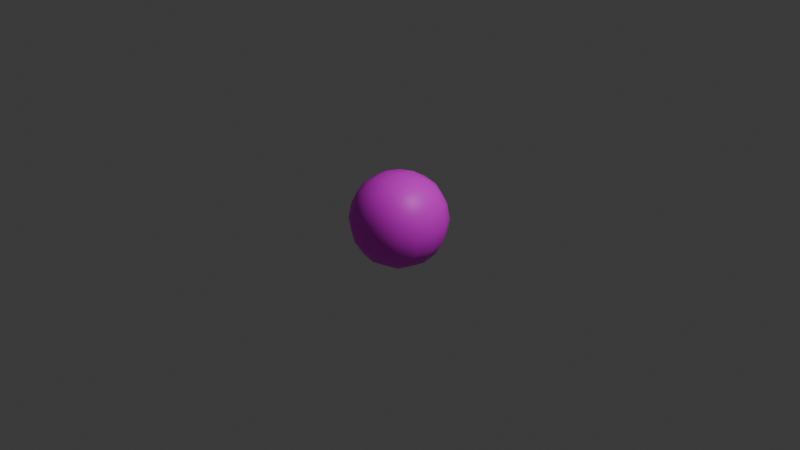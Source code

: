 # Source: PlayerBullet.blend  (saved by Blender 4.4.32; exported with 4.5.12 LTS)
import bpy
from mathutils import Matrix  # noqa: F401  (used for matrix-valued properties, if any)

bpy.ops.wm.read_factory_settings(use_empty=True)
scene = bpy.context.scene
scene.name = 'Scene'

# ---- collections
col_collection = bpy.data.collections.new('Collection'); scene.collection.children.link(col_collection)

# ---- images (referenced by path relative to the original .blend; pixels are not part of the script)
import os
ASSET_DIR = os.environ.get("B2B_ASSET_DIR", "")  # directory of the original .blend (textures are referenced by path, not embedded)
HERE = os.path.dirname(os.path.abspath(__file__))  # packed textures are extracted next to this script under _unpacked/

def load_image(name, relpath, width, height, colorspace="sRGB"):
    """Load a texture the original file referenced (path relative to the .blend, or extracted next to this script)."""
    p = next((c for c in (os.path.join(HERE, relpath), os.path.join(ASSET_DIR, relpath)) if relpath and os.path.exists(c)), "")
    if p:
        img = bpy.data.images.load(p, check_existing=True)
        img.name = name
    else:  # same state as the original file: an image datablock whose file is absent (Cycles renders it pink)
        img = bpy.data.images.new(name, width, height)
        img.source = "FILE"
        img.filepath = "//" + (relpath or name)
    img.colorspace_settings.name = colorspace
    return img
img_bullet_png = load_image('Bullet.png', 'Bullet.png', 1024, 1024, 'sRGB')

# ---- materials (node trees are filled in below, after node groups)
mat_material = bpy.data.materials.new('Material')
mat_material.alpha_threshold = 0.0
mat_material.roughness = 0.5
mat_material.line_color = (0.0, 0.0, 0.0, 1.0)

# ---- material node trees
mat_material.use_nodes = True; mat_material.node_tree.nodes.clear()
_N = mat_material.node_tree.nodes; _L = mat_material.node_tree.links
n0 = _N.new('ShaderNodeOutputMaterial'); n0.name = 'Material Output'; n0.location = (300, 300)
n1 = _N.new('ShaderNodeBsdfPrincipled'); n1.name = 'Principled BSDF'; n1.location = (10, 300)
n1.inputs[3].default_value = 1.45
n2 = _N.new('ShaderNodeTexImage'); n2.name = '画像テクスチャ'; n2.location = (-280, 275)
n2.image = img_bullet_png
_L.new(n1.outputs[0], n0.inputs[0])
_L.new(n2.outputs[0], n1.inputs[0])
n0.is_active_output = True

# ---- world
world_world = bpy.data.worlds.new('World'); scene.world = world_world
world_world.use_nodes = True; world_world.node_tree.nodes.clear()
_N = world_world.node_tree.nodes; _L = world_world.node_tree.links
n0 = _N.new('ShaderNodeOutputWorld'); n0.name = 'World Output'; n0.location = (300, 300)
n1 = _N.new('ShaderNodeBackground'); n1.name = 'Background'; n1.location = (10, 300)
n1.inputs[0].default_value = (0.05088, 0.05088, 0.05088, 1.0)
_L.new(n1.outputs[0], n0.inputs[0])
n0.is_active_output = True
world_world.color = (0.05088, 0.05088, 0.05088)
world_world.sun_shadow_jitter_overblur = 0.0

# ---- cameras
cam_camera = bpy.data.cameras.new('Camera')
cam_camera.clip_end = 100.0
cam_camera.ortho_scale = 7.314

# ---- lights
light_light = bpy.data.lights.new('Light', 'POINT')
light_light.energy = 1000.0
light_light.shadow_soft_size = 0.1

# ---- meshes
me_cube = bpy.data.meshes.new('Cube')
me_cube.from_pydata([(0.2978, 0.2978, 0.2978), (0.2978, 0.2978, -0.2978), (0.2978, -0.2978, 0.2978), (0.2978, -0.2978, -0.2978), (-0.2978, 0.2978, 0.2978), (-0.2978, 0.2978, -0.2978), (-0.2978, -0.2978, 0.2978), (-0.2978, -0.2978, -0.2978), (-0.3412, 0.1767, -0.3412), (-0.3631, 9.43e-09, -0.3631), (-0.3412, -0.1767, -0.3412), (0.1767, 0.3412, -0.3412), (3.328e-09, 0.3631, -0.3631), (-0.1767, 0.3412, -0.3412), (0.3412, 0.3412, 0.1767), (0.3631, 0.3631, 1.109e-09), (0.3412, 0.3412, -0.1767), (-0.3412, -0.3412, -0.1767), (-0.3631, -0.3631, -1.664e-09), (-0.3412, -0.3412, 0.1767), (0.3412, -0.3412, 0.1767), (0.3631, -0.3631, 1.109e-09), (0.3412, -0.3412, -0.1767), (-0.3412, 0.3412, 0.1767), (-0.3631, 0.3631, -1.664e-09), (-0.3412, 0.3412, -0.1767), (0.1767, -0.3412, 0.3412), (-1.109e-09, -0.3631, 0.3631), (-0.1767, -0.3412, 0.3412), (0.3412, 0.1767, 0.3412), (0.3631, -1.109e-09, 0.3631), (0.3412, -0.1767, 0.3412), (-0.1767, -0.3412, -0.3412), (-5.547e-10, -0.3631, -0.3631), (0.1767, -0.3412, -0.3412), (-0.3412, -0.1767, 0.3412), (-0.3631, 3.883e-09, 0.3631), (-0.3412, 0.1767, 0.3412), (-0.1767, 0.3412, 0.3412), (1.109e-09, 0.3631, 0.3631), (0.1767, 0.3412, 0.3412), (0.3412, -0.1767, -0.3412), (0.3631, -1.109e-09, -0.3631), (0.3412, 0.1767, -0.3412), (0.1883, 0.1883, 0.4342), (3.328e-09, 0.1984, 0.4656), (-0.1883, 0.1883, 0.4342), (0.1984, -3.883e-09, 0.4656), (-3.883e-09, 4.992e-09, 0.5), (-0.1984, 3.328e-09, 0.4656), (0.1883, -0.1883, 0.4342), (-6.656e-09, -0.1984, 0.4656), (-0.1883, -0.1883, 0.4342), (0.1883, -0.4342, -0.1883), (0.1984, -0.4656, -3.328e-09), (0.1883, -0.4342, 0.1883), (-6.102e-09, -0.4656, -0.1984), (7.766e-09, -0.5, 2.773e-09), (5.547e-09, -0.4656, 0.1984), (-0.1883, -0.4342, -0.1883), (-0.1984, -0.4656, 4.437e-09), (-0.1883, -0.4342, 0.1883), (-0.4342, -0.1883, -0.1883), (-0.4656, -0.1984, -5.547e-09), (-0.4342, -0.1883, 0.1883), (-0.4656, 1.498e-08, -0.1984), (-0.5, 6.102e-09, 3.328e-09), (-0.4656, -1.109e-09, 0.1984), (-0.4342, 0.1883, -0.1883), (-0.4656, 0.1984, 6.656e-09), (-0.4342, 0.1883, 0.1883), (-0.1883, 0.1883, -0.4342), (-4.437e-09, 0.1984, -0.4656), (0.1883, 0.1883, -0.4342), (-0.1984, -8.32e-09, -0.4656), (0.0, -3.328e-09, -0.5), (0.1984, 3.328e-09, -0.4656), (-0.1883, -0.1883, -0.4342), (8.875e-09, -0.1984, -0.4656), (0.1883, -0.1883, -0.4342), (0.4342, 0.1883, -0.1883), (0.4656, 0.1984, -4.437e-09), (0.4342, 0.1883, 0.1883), (0.4656, -8.32e-09, -0.1984), (0.5, 5.547e-09, 0.0), (0.4656, 5.547e-09, 0.1984), (0.4342, -0.1883, -0.1883), (0.4656, -0.1984, 8.875e-09), (0.4342, -0.1883, 0.1883), (-0.1883, 0.4342, -0.1883), (-0.1984, 0.4656, -5.547e-09), (-0.1883, 0.4342, 0.1883), (1.276e-08, 0.4656, -0.1984), (7.766e-09, 0.5, 4.437e-09), (-3.328e-09, 0.4656, 0.1984), (0.1883, 0.4342, -0.1883), (0.1984, 0.4656, 8.875e-09), (0.1883, 0.4342, 0.1883)], [], [(44, 45, 48, 47), (45, 46, 49, 48), (47, 48, 51, 50), (48, 49, 52, 51), (0, 40, 44, 29), (40, 39, 45, 44), (39, 38, 46, 45), (38, 4, 37, 46), (46, 37, 36, 49), (49, 36, 35, 52), (52, 35, 6, 28), (51, 52, 28, 27), (50, 51, 27, 26), (31, 50, 26, 2), (30, 47, 50, 31), (29, 44, 47, 30), (53, 54, 57, 56), (54, 55, 58, 57), (56, 57, 60, 59), (57, 58, 61, 60), (3, 22, 53, 34), (22, 21, 54, 53), (21, 20, 55, 54), (20, 2, 26, 55), (55, 26, 27, 58), (58, 27, 28, 61), (61, 28, 6, 19), (60, 61, 19, 18), (59, 60, 18, 17), (32, 59, 17, 7), (33, 56, 59, 32), (34, 53, 56, 33), (62, 63, 66, 65), (63, 64, 67, 66), (65, 66, 69, 68), (66, 67, 70, 69), (7, 17, 62, 10), (17, 18, 63, 62), (18, 19, 64, 63), (19, 6, 35, 64), (64, 35, 36, 67), (67, 36, 37, 70), (70, 37, 4, 23), (69, 70, 23, 24), (68, 69, 24, 25), (8, 68, 25, 5), (9, 65, 68, 8), (10, 62, 65, 9), (71, 72, 75, 74), (72, 73, 76, 75), (74, 75, 78, 77), (75, 76, 79, 78), (5, 13, 71, 8), (13, 12, 72, 71), (12, 11, 73, 72), (11, 1, 43, 73), (73, 43, 42, 76), (76, 42, 41, 79), (79, 41, 3, 34), (78, 79, 34, 33), (77, 78, 33, 32), (10, 77, 32, 7), (9, 74, 77, 10), (8, 71, 74, 9), (80, 81, 84, 83), (81, 82, 85, 84), (83, 84, 87, 86), (84, 85, 88, 87), (1, 16, 80, 43), (16, 15, 81, 80), (15, 14, 82, 81), (14, 0, 29, 82), (82, 29, 30, 85), (85, 30, 31, 88), (88, 31, 2, 20), (87, 88, 20, 21), (86, 87, 21, 22), (41, 86, 22, 3), (42, 83, 86, 41), (43, 80, 83, 42), (89, 90, 93, 92), (90, 91, 94, 93), (92, 93, 96, 95), (93, 94, 97, 96), (5, 25, 89, 13), (25, 24, 90, 89), (24, 23, 91, 90), (23, 4, 38, 91), (91, 38, 39, 94), (94, 39, 40, 97), (97, 40, 0, 14), (96, 97, 14, 15), (95, 96, 15, 16), (11, 95, 16, 1), (12, 92, 95, 11), (13, 89, 92, 12)])
me_cube.polygons.foreach_set('use_smooth', [True] * 96)
_uv = me_cube.uv_layers.new(name='UVMap')
_uv.uv.foreach_set('vector', [0.418, 0.7857, 0.4999, 0.8033, 0.4611, 0.8999, 0.3859, 0.8465, 0.1173, 0.03162, 0.161, 0.1031, 0.1141, 0.1535, 0.03895, 0.1001, 0.3859, 0.8465, 0.4611, 0.8999, 0.3827, 0.9684, 0.339, 0.8969, 0.03895, 0.1001, 0.1141, 0.1535, 0.08199, 0.2143, 9.996e-05, 0.1967, 0.3794, 0.7281, 0.4253, 0.7203, 0.418, 0.7857, 0.3623, 0.7661, 0.4253, 0.7203, 0.4999, 0.7077, 0.4999, 0.8033, 0.418, 0.7857, 0.2077, 9.998e-05, 0.2203, 0.07471, 0.161, 0.1031, 0.1173, 0.03162, 0.2203, 0.07471, 0.2281, 0.1206, 0.1978, 0.1493, 0.161, 0.1031, 0.161, 0.1031, 0.1978, 0.1493, 0.1654, 0.1899, 0.1141, 0.1535, 0.1141, 0.1535, 0.1654, 0.1899, 0.1377, 0.2339, 0.08199, 0.2143, 0.08199, 0.2143, 0.1377, 0.2339, 0.1206, 0.2719, 0.07471, 0.2797, 9.996e-05, 0.1967, 0.08199, 0.2143, 0.07471, 0.2797, 9.995e-05, 0.2923, 0.339, 0.8969, 0.3827, 0.9684, 0.2923, 0.9999, 0.2797, 0.9253, 0.3022, 0.8507, 0.339, 0.8969, 0.2797, 0.9253, 0.2719, 0.8794, 0.3346, 0.8101, 0.3859, 0.8465, 0.339, 0.8969, 0.3022, 0.8507, 0.3623, 0.7661, 0.418, 0.7857, 0.3859, 0.8465, 0.3346, 0.8101, 0.1031, 0.839, 0.1535, 0.8859, 0.1001, 0.9611, 0.03162, 0.8827, 0.1535, 0.8859, 0.2143, 0.918, 0.1967, 0.9999, 0.1001, 0.9611, 0.1967, 0.4999, 0.1001, 0.4611, 0.1535, 0.3859, 0.2143, 0.418, 0.1001, 0.4611, 0.03162, 0.3827, 0.1031, 0.339, 0.1535, 0.3859, 0.1206, 0.7719, 0.1493, 0.8022, 0.1031, 0.839, 0.07471, 0.7797, 0.1493, 0.8022, 0.1899, 0.8346, 0.1535, 0.8859, 0.1031, 0.839, 0.1899, 0.8346, 0.2339, 0.8623, 0.2143, 0.918, 0.1535, 0.8859, 0.2339, 0.8623, 0.2719, 0.8794, 0.2797, 0.9253, 0.2143, 0.918, 0.2143, 0.918, 0.2797, 0.9253, 0.2923, 0.9999, 0.1967, 0.9999, 0.03162, 0.3827, 9.995e-05, 0.2923, 0.07471, 0.2797, 0.1031, 0.339, 0.1031, 0.339, 0.07471, 0.2797, 0.1206, 0.2719, 0.1493, 0.3022, 0.1535, 0.3859, 0.1031, 0.339, 0.1493, 0.3022, 0.1899, 0.3346, 0.2143, 0.418, 0.1535, 0.3859, 0.1899, 0.3346, 0.2339, 0.3623, 0.2797, 0.4253, 0.2143, 0.418, 0.2339, 0.3623, 0.2719, 0.3794, 0.2923, 0.4999, 0.1967, 0.4999, 0.2143, 0.418, 0.2797, 0.4253, 0.07471, 0.7797, 0.1031, 0.839, 0.03162, 0.8827, 9.997e-05, 0.7923, 0.2619, 0.3202, 0.22, 0.2922, 0.25, 0.25, 0.2922, 0.28, 0.22, 0.2922, 0.1798, 0.2619, 0.2078, 0.22, 0.25, 0.25, 0.2922, 0.28, 0.25, 0.25, 0.28, 0.2078, 0.3202, 0.2381, 0.25, 0.25, 0.2078, 0.22, 0.2381, 0.1798, 0.28, 0.2078, 0.2719, 0.3794, 0.2339, 0.3623, 0.2619, 0.3202, 0.3022, 0.3507, 0.2339, 0.3623, 0.1899, 0.3346, 0.22, 0.2922, 0.2619, 0.3202, 0.1899, 0.3346, 0.1493, 0.3022, 0.1798, 0.2619, 0.22, 0.2922, 0.1493, 0.3022, 0.1206, 0.2719, 0.1377, 0.2339, 0.1798, 0.2619, 0.1798, 0.2619, 0.1377, 0.2339, 0.1654, 0.1899, 0.2078, 0.22, 0.2078, 0.22, 0.1654, 0.1899, 0.1978, 0.1493, 0.2381, 0.1798, 0.2381, 0.1798, 0.1978, 0.1493, 0.2281, 0.1206, 0.2661, 0.1377, 0.28, 0.2078, 0.2381, 0.1798, 0.2661, 0.1377, 0.3101, 0.1654, 0.3202, 0.2381, 0.28, 0.2078, 0.3101, 0.1654, 0.3507, 0.1978, 0.3623, 0.2661, 0.3202, 0.2381, 0.3507, 0.1978, 0.3794, 0.2281, 0.3346, 0.3101, 0.2922, 0.28, 0.3202, 0.2381, 0.3623, 0.2661, 0.3022, 0.3507, 0.2619, 0.3202, 0.2922, 0.28, 0.3346, 0.3101, 0.418, 0.2857, 0.4999, 0.3033, 0.4611, 0.3999, 0.3859, 0.3465, 0.1173, 0.5316, 0.161, 0.6031, 0.1141, 0.6535, 0.03895, 0.6001, 0.3859, 0.3465, 0.4611, 0.3999, 0.3827, 0.4684, 0.339, 0.3969, 0.03895, 0.6001, 0.1141, 0.6535, 0.08199, 0.7143, 9.997e-05, 0.6967, 0.3794, 0.2281, 0.4253, 0.2203, 0.418, 0.2857, 0.3623, 0.2661, 0.4253, 0.2203, 0.4999, 0.2077, 0.4999, 0.3033, 0.418, 0.2857, 0.2077, 0.5001, 0.2203, 0.5747, 0.161, 0.6031, 0.1173, 0.5316, 0.2203, 0.5747, 0.2281, 0.6206, 0.1978, 0.6493, 0.161, 0.6031, 0.161, 0.6031, 0.1978, 0.6493, 0.1654, 0.6899, 0.1141, 0.6535, 0.1141, 0.6535, 0.1654, 0.6899, 0.1377, 0.7339, 0.08199, 0.7143, 0.08199, 0.7143, 0.1377, 0.7339, 0.1206, 0.7719, 0.07471, 0.7797, 9.997e-05, 0.6967, 0.08199, 0.7143, 0.07471, 0.7797, 9.997e-05, 0.7923, 0.339, 0.3969, 0.3827, 0.4684, 0.2923, 0.4999, 0.2797, 0.4253, 0.3022, 0.3507, 0.339, 0.3969, 0.2797, 0.4253, 0.2719, 0.3794, 0.3346, 0.3101, 0.3859, 0.3465, 0.339, 0.3969, 0.3022, 0.3507, 0.3623, 0.2661, 0.418, 0.2857, 0.3859, 0.3465, 0.3346, 0.3101, 0.2381, 0.6798, 0.28, 0.7078, 0.25, 0.75, 0.2078, 0.72, 0.28, 0.7078, 0.3202, 0.7381, 0.2922, 0.78, 0.25, 0.75, 0.2078, 0.72, 0.25, 0.75, 0.22, 0.7922, 0.1798, 0.7619, 0.25, 0.75, 0.2922, 0.78, 0.2619, 0.8202, 0.22, 0.7922, 0.2281, 0.6206, 0.2661, 0.6377, 0.2381, 0.6798, 0.1978, 0.6493, 0.2661, 0.6377, 0.3101, 0.6654, 0.28, 0.7078, 0.2381, 0.6798, 0.3101, 0.6654, 0.3507, 0.6978, 0.3202, 0.7381, 0.28, 0.7078, 0.3507, 0.6978, 0.3794, 0.7281, 0.3623, 0.7661, 0.3202, 0.7381, 0.3202, 0.7381, 0.3623, 0.7661, 0.3346, 0.8101, 0.2922, 0.78, 0.2922, 0.78, 0.3346, 0.8101, 0.3022, 0.8507, 0.2619, 0.8202, 0.2619, 0.8202, 0.3022, 0.8507, 0.2719, 0.8794, 0.2339, 0.8623, 0.22, 0.7922, 0.2619, 0.8202, 0.2339, 0.8623, 0.1899, 0.8346, 0.1798, 0.7619, 0.22, 0.7922, 0.1899, 0.8346, 0.1493, 0.8022, 0.1377, 0.7339, 0.1798, 0.7619, 0.1493, 0.8022, 0.1206, 0.7719, 0.1654, 0.6899, 0.2078, 0.72, 0.1798, 0.7619, 0.1377, 0.7339, 0.1978, 0.6493, 0.2381, 0.6798, 0.2078, 0.72, 0.1654, 0.6899, 0.3969, 0.161, 0.3465, 0.1141, 0.3999, 0.03895, 0.4684, 0.1173, 0.3465, 0.1141, 0.2857, 0.08199, 0.3033, 9.998e-05, 0.3999, 0.03895, 0.3033, 0.5001, 0.3999, 0.5389, 0.3465, 0.6141, 0.2857, 0.582, 0.3999, 0.5389, 0.4684, 0.6173, 0.3969, 0.661, 0.3465, 0.6141, 0.3794, 0.2281, 0.3507, 0.1978, 0.3969, 0.161, 0.4253, 0.2203, 0.3507, 0.1978, 0.3101, 0.1654, 0.3465, 0.1141, 0.3969, 0.161, 0.3101, 0.1654, 0.2661, 0.1377, 0.2857, 0.08199, 0.3465, 0.1141, 0.2661, 0.1377, 0.2281, 0.1206, 0.2203, 0.07471, 0.2857, 0.08199, 0.2857, 0.08199, 0.2203, 0.07471, 0.2077, 9.998e-05, 0.3033, 9.998e-05, 0.4684, 0.6173, 0.4999, 0.7077, 0.4253, 0.7203, 0.3969, 0.661, 0.3969, 0.661, 0.4253, 0.7203, 0.3794, 0.7281, 0.3507, 0.6978, 0.3465, 0.6141, 0.3969, 0.661, 0.3507, 0.6978, 0.3101, 0.6654, 0.2857, 0.582, 0.3465, 0.6141, 0.3101, 0.6654, 0.2661, 0.6377, 0.2203, 0.5747, 0.2857, 0.582, 0.2661, 0.6377, 0.2281, 0.6206, 0.2077, 0.5001, 0.3033, 0.5001, 0.2857, 0.582, 0.2203, 0.5747, 0.4253, 0.2203, 0.3969, 0.161, 0.4684, 0.1173, 0.4999, 0.2077])
me_cube.materials.append(mat_material)
me_cube.use_mirror_vertex_groups = False
me_cube.update()

# ---- objects
ob_cube = bpy.data.objects.new('Cube', me_cube)
ob_light = bpy.data.objects.new('Light', light_light)
ob_camera = bpy.data.objects.new('Camera', cam_camera)

# ---- transforms, parenting, visibility, modifiers, constraints
ob_cube.location = (0.0, 0.0, 0.0)
ob_cube.lock_rotations_4d = False
ob_cube.empty_display_type = 'ARROWS'
ob_cube.lineart.crease_threshold = 0.0
ob_light.location = (4.076, 1.005, 5.904)
ob_light.rotation_euler = (0.6503, 0.05522, 1.866)
ob_light.lock_rotations_4d = False
ob_light.empty_display_type = 'ARROWS'
ob_light.color = (0.0, 0.0, 0.0, 0.0)
ob_light.lineart.crease_threshold = 0.0
ob_camera.location = (7.359, -6.926, 4.958)
ob_camera.rotation_euler = (1.109, 0.0, 0.8149)
ob_camera.lock_rotations_4d = False
ob_camera.empty_display_type = 'ARROWS'
ob_camera.color = (0.0, 0.0, 0.0, 0.0)
ob_camera.display_type = 'WIRE'
ob_camera.lineart.crease_threshold = 0.0

# ---- collection membership
col_collection.objects.link(ob_cube)
col_collection.objects.link(ob_light)
col_collection.objects.link(ob_camera)

# ---- scene / render settings (as saved in the file)
scene.camera = ob_camera
scene.frame_start = 1; scene.frame_end = 250; scene.frame_set(1)
scene.render.engine = 'BLENDER_EEVEE_NEXT'
bpy.context.view_layer.update()
